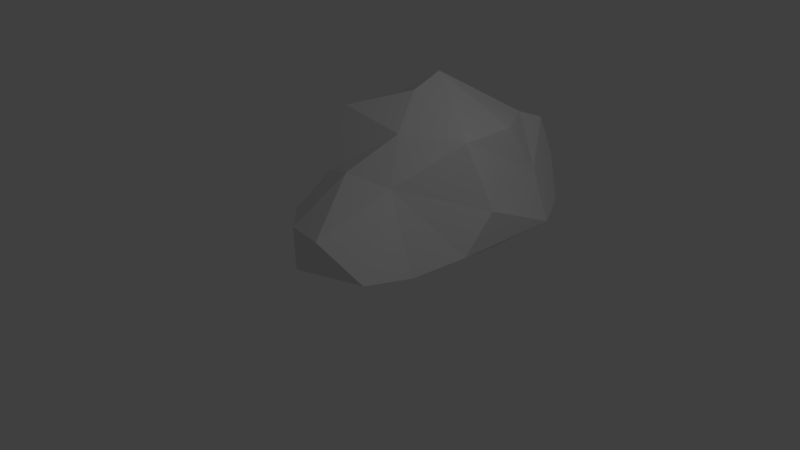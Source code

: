 # Source: Stone1.blend  (saved by Blender 2.79.0; exported with 4.5.12 LTS)
import bpy
from mathutils import Matrix  # noqa: F401  (used for matrix-valued properties, if any)

bpy.ops.wm.read_factory_settings(use_empty=True)
scene = bpy.context.scene
scene.name = 'Scene'

# ---- collections
col_collection_1 = bpy.data.collections.new('Collection 1'); scene.collection.children.link(col_collection_1)

# ---- world
world_world = bpy.data.worlds.new('World'); scene.world = world_world
world_world.color = (0.05088, 0.05088, 0.05088)
world_world.use_sun_shadow = False
world_world.sun_shadow_jitter_overblur = 0.0
world_world.cycles.sampling_method = 'MANUAL'

# ---- cameras
cam_camera = bpy.data.cameras.new('Camera')
cam_camera.clip_end = 100.0
cam_camera.lens = 35.0
cam_camera.sensor_width = 32.0
cam_camera.sensor_height = 18.0
cam_camera.ortho_scale = 7.314
cam_camera.dof.focus_distance = 0.0
cam_camera.dof.aperture_fstop = 128.0

# ---- lights
light_lamp = bpy.data.lights.new('Lamp', 'POINT')
light_lamp.transmission_factor = 0.0
light_lamp.cutoff_distance = 30.0
light_lamp.energy = 100.0
light_lamp.shadow_buffer_clip_start = 1.001
light_lamp.shadow_soft_size = 0.1
light_lamp.shadow_maximum_resolution = 0.006
light_lamp.use_absolute_resolution = True

# ---- meshes
me_plane = bpy.data.meshes.new('Plane')
me_plane.from_pydata([(0.4188, -0.3416, -0.378), (-0.1004, 0.7282, -0.469), (-0.6884, -0.2549, 0.66), (-0.265, 0.2959, 0.6511), (-0.7501, 0.8225, -0.2759), (-1.452, 0.1591, 0.05002), (-1.404, 0.5845, -0.5253), (-1.392, -0.3017, -0.161), (-0.4407, 1.279, -0.926), (0.3475, 1.241, -1.405), (-2.391, -0.06678, -1.35), (-1.616, 1.371, -1.022), (0.6697, -0.2083, -1.097), (0.7155, 0.3372, -1.562), (0.3506, 0.4637, -2.848), (0.7189, -0.2094, -2.763), (-0.7552, 1.678, -1.522), (-1.833, 1.135, -1.833), (-0.7799, 1.844, -2.031), (-0.2233, 1.114, -3.17), (-2.253, -0.4745, -1.341), (-2.311, -0.2569, -2.6), (-1.868, -0.5147, -3.086), (-1.77, 0.0122, -3.453), (-0.986, 1.218, -2.642), (-1.187, 0.5103, -3.756), (-1.486, 0.8808, -2.784), (-0.2273, 0.908, -3.691), (0.2796, -0.2268, 0.3505), (-0.08067, 0.2997, -3.833), (-0.03228, -0.4754, -3.085), (-1.346, -0.5045, -3.692), (-0.8906, -0.5579, -3.08), (-0.7842, -0.1966, -3.937), (0.3135, -0.2485, -3.498), (0.2285, 1.174, -2.401), (-0.9749, 0.1962, 0.4731), (-1.584, -0.6202, -2.453), (-1.155, -0.7131, -2.136), (-1.045, -0.4607, -0.9299), (-0.3663, -0.4692, -0.9274), (0.3454, -0.5069, -1.946), (-0.5159, -0.69, -1.887)], [], [(28, 3, 1), (1, 12, 0), (12, 1, 13), (13, 1, 9), (9, 1, 8), (8, 1, 4), (3, 4, 1), (8, 4, 6), (6, 4, 5), (6, 5, 7), (5, 2, 7), (8, 6, 11), (11, 6, 10), (11, 10, 17), (17, 16, 11), (11, 16, 8), (16, 9, 8), (16, 18, 9), (36, 2, 5), (14, 13, 9), (14, 15, 13), (13, 15, 12), (5, 4, 36), (18, 16, 17), (3, 36, 2), (1, 0, 28), (3, 2, 28), (0, 28, 2), (19, 18, 24), (18, 17, 24), (15, 14, 34), (34, 14, 29), (29, 14, 27), (27, 14, 19), (27, 19, 24), (27, 24, 25), (25, 24, 26), (24, 17, 26), (26, 17, 21), (17, 10, 21), (21, 10, 20), (10, 7, 20), (23, 21, 22), (23, 26, 21), (26, 23, 25), (25, 23, 33), (33, 23, 31), (23, 22, 31), (33, 31, 32), (30, 15, 34), (32, 30, 33), (4, 3, 36), (33, 30, 34), (33, 34, 29), (29, 25, 33), (29, 27, 25), (7, 10, 6), (14, 9, 35), (35, 9, 18), (35, 18, 19), (19, 14, 35), (0, 2, 40), (40, 7, 2), (40, 39, 7), (39, 20, 7), (39, 38, 20), (38, 37, 20), (37, 21, 20), (37, 22, 21), (37, 31, 22), (37, 32, 31), (37, 38, 32), (38, 42, 32), (32, 42, 30), (42, 41, 30), (30, 41, 15), (15, 41, 12), (41, 40, 12), (12, 40, 0), (41, 42, 40), (40, 42, 39), (39, 42, 38)])
me_plane.use_remesh_preserve_volume = False
me_plane.use_remesh_preserve_attributes = False
me_plane.use_mirror_vertex_groups = False
me_plane.update()

# ---- objects
ob_plane = bpy.data.objects.new('Plane', me_plane)
ob_lamp = bpy.data.objects.new('Lamp', light_lamp)
ob_camera = bpy.data.objects.new('Camera', cam_camera)

# ---- transforms, parenting, visibility, modifiers, constraints
ob_plane.location = (0.0, 0.0, 0.0)
ob_plane.rotation_euler = (1.571, -0.0, 0.0)
ob_plane.lineart.crease_threshold = 0.0
ob_lamp.location = (4.076, 1.005, 5.904)
ob_lamp.rotation_euler = (0.6503, 0.05522, 1.866)
ob_lamp.lock_rotations_4d = False
ob_lamp.empty_display_type = 'ARROWS'
ob_lamp.color = (0.0, 0.0, 0.0, 0.0)
ob_lamp.lineart.crease_threshold = 0.0
ob_camera.location = (7.481, -6.508, 5.344)
ob_camera.rotation_euler = (1.109, 0.0, 0.8149)
ob_camera.lock_rotations_4d = False
ob_camera.empty_display_type = 'ARROWS'
ob_camera.color = (0.0, 0.0, 0.0, 0.0)
ob_camera.display_type = 'WIRE'
ob_camera.lineart.crease_threshold = 0.0

# ---- collection membership
col_collection_1.objects.link(ob_plane)
col_collection_1.objects.link(ob_lamp)
col_collection_1.objects.link(ob_camera)

# ---- scene / render settings (as saved in the file)
scene.camera = ob_camera
scene.frame_start = 1; scene.frame_end = 250; scene.frame_set(1)
scene.render.engine = 'BLENDER_EEVEE_NEXT'
scene.render.resolution_percentage = 50
scene.render.dither_intensity = 0.0
scene.cycles.use_denoising = False
scene.cycles.samples = 128
scene.cycles.sampling_pattern = 'TABULATED_SOBOL'
scene.cycles.use_adaptive_sampling = False
scene.cycles.use_light_tree = False
scene.cycles.blur_glossy = 0.0
scene.cycles.sample_clamp_indirect = 0.0
scene.view_settings.view_transform = 'Standard'
bpy.context.view_layer.update()
